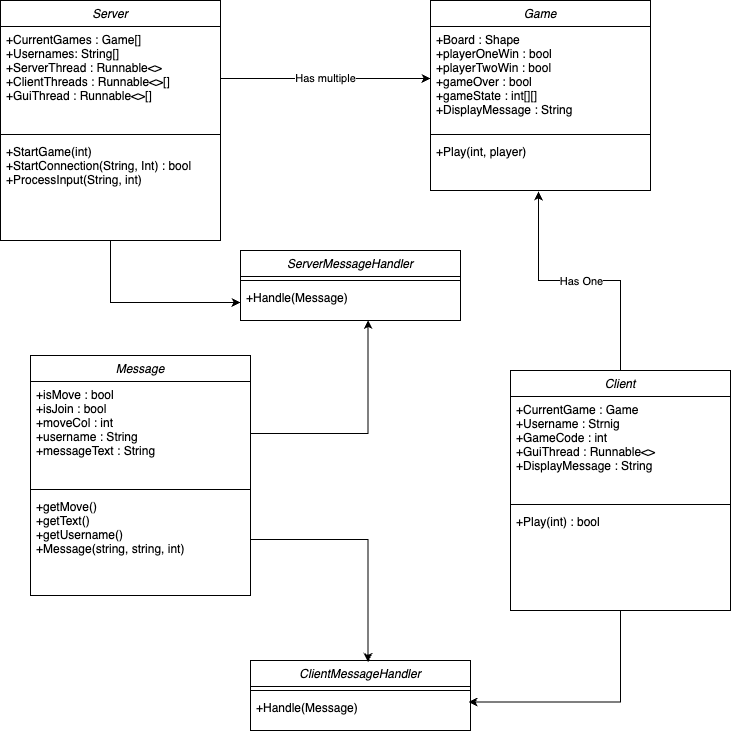

The diagram above was exported from draw.io. Its source (the exported page's mxGraphModel, read from the mxfile embedded in the PNG):
<mxGraphModel dx="708" dy="712" grid="1" gridSize="10" guides="1" tooltips="1" connect="1" arrows="1" fold="1" page="1" pageScale="1" pageWidth="827" pageHeight="1169" math="0" shadow="0">
  <root>
    <mxCell id="WIyWlLk6GJQsqaUBKTNV-0" />
    <mxCell id="WIyWlLk6GJQsqaUBKTNV-1" parent="WIyWlLk6GJQsqaUBKTNV-0" />
    <mxCell id="fWJh70oyq_5XXeKGM8eu-31" style="edgeStyle=orthogonalEdgeStyle;rounded=0;orthogonalLoop=1;jettySize=auto;html=1;exitX=0.5;exitY=1;exitDx=0;exitDy=0;" edge="1" parent="WIyWlLk6GJQsqaUBKTNV-1" source="zkfFHV4jXpPFQw0GAbJ--0" target="fWJh70oyq_5XXeKGM8eu-30">
      <mxGeometry relative="1" as="geometry" />
    </mxCell>
    <mxCell id="zkfFHV4jXpPFQw0GAbJ--0" value="Server" style="swimlane;fontStyle=2;align=center;verticalAlign=top;childLayout=stackLayout;horizontal=1;startSize=26;horizontalStack=0;resizeParent=1;resizeLast=0;collapsible=1;marginBottom=0;rounded=0;shadow=0;strokeWidth=1;" parent="WIyWlLk6GJQsqaUBKTNV-1" vertex="1">
      <mxGeometry x="60" y="110" width="220" height="240" as="geometry">
        <mxRectangle x="230" y="140" width="160" height="26" as="alternateBounds" />
      </mxGeometry>
    </mxCell>
    <mxCell id="zkfFHV4jXpPFQw0GAbJ--1" value="+CurrentGames : Game[]&#10;+Usernames: String[]&#10;+ServerThread : Runnable&lt;&gt;&#10;+ClientThreads : Runnable&lt;&gt;[]&#10;+GuiThread : Runnable&lt;&gt;[]&#10;" style="text;align=left;verticalAlign=top;spacingLeft=4;spacingRight=4;overflow=hidden;rotatable=0;points=[[0,0.5],[1,0.5]];portConstraint=eastwest;" parent="zkfFHV4jXpPFQw0GAbJ--0" vertex="1">
      <mxGeometry y="26" width="220" height="104" as="geometry" />
    </mxCell>
    <mxCell id="zkfFHV4jXpPFQw0GAbJ--4" value="" style="line;html=1;strokeWidth=1;align=left;verticalAlign=middle;spacingTop=-1;spacingLeft=3;spacingRight=3;rotatable=0;labelPosition=right;points=[];portConstraint=eastwest;" parent="zkfFHV4jXpPFQw0GAbJ--0" vertex="1">
      <mxGeometry y="130" width="220" height="8" as="geometry" />
    </mxCell>
    <mxCell id="zkfFHV4jXpPFQw0GAbJ--5" value="+StartGame(int)&#10;+StartConnection(String, Int) : bool&#10;+ProcessInput(String, int)" style="text;align=left;verticalAlign=top;spacingLeft=4;spacingRight=4;overflow=hidden;rotatable=0;points=[[0,0.5],[1,0.5]];portConstraint=eastwest;" parent="zkfFHV4jXpPFQw0GAbJ--0" vertex="1">
      <mxGeometry y="138" width="220" height="52" as="geometry" />
    </mxCell>
    <mxCell id="fWJh70oyq_5XXeKGM8eu-3" value="Game" style="swimlane;fontStyle=2;align=center;verticalAlign=top;childLayout=stackLayout;horizontal=1;startSize=26;horizontalStack=0;resizeParent=1;resizeLast=0;collapsible=1;marginBottom=0;rounded=0;shadow=0;strokeWidth=1;" vertex="1" parent="WIyWlLk6GJQsqaUBKTNV-1">
      <mxGeometry x="490" y="110" width="220" height="190" as="geometry">
        <mxRectangle x="230" y="140" width="160" height="26" as="alternateBounds" />
      </mxGeometry>
    </mxCell>
    <mxCell id="fWJh70oyq_5XXeKGM8eu-4" value="+Board : Shape&#10;+playerOneWin : bool&#10;+playerTwoWin : bool&#10;+gameOver : bool&#10;+gameState : int[][]&#10;+DisplayMessage : String&#10;&#10;" style="text;align=left;verticalAlign=top;spacingLeft=4;spacingRight=4;overflow=hidden;rotatable=0;points=[[0,0.5],[1,0.5]];portConstraint=eastwest;" vertex="1" parent="fWJh70oyq_5XXeKGM8eu-3">
      <mxGeometry y="26" width="220" height="104" as="geometry" />
    </mxCell>
    <mxCell id="fWJh70oyq_5XXeKGM8eu-5" value="" style="line;html=1;strokeWidth=1;align=left;verticalAlign=middle;spacingTop=-1;spacingLeft=3;spacingRight=3;rotatable=0;labelPosition=right;points=[];portConstraint=eastwest;" vertex="1" parent="fWJh70oyq_5XXeKGM8eu-3">
      <mxGeometry y="130" width="220" height="8" as="geometry" />
    </mxCell>
    <mxCell id="fWJh70oyq_5XXeKGM8eu-6" value="+Play(int, player)" style="text;align=left;verticalAlign=top;spacingLeft=4;spacingRight=4;overflow=hidden;rotatable=0;points=[[0,0.5],[1,0.5]];portConstraint=eastwest;" vertex="1" parent="fWJh70oyq_5XXeKGM8eu-3">
      <mxGeometry y="138" width="220" height="52" as="geometry" />
    </mxCell>
    <mxCell id="fWJh70oyq_5XXeKGM8eu-7" value="Has multiple" style="edgeStyle=orthogonalEdgeStyle;rounded=0;orthogonalLoop=1;jettySize=auto;html=1;exitX=1;exitY=0.5;exitDx=0;exitDy=0;entryX=0;entryY=0.5;entryDx=0;entryDy=0;" edge="1" parent="WIyWlLk6GJQsqaUBKTNV-1" source="zkfFHV4jXpPFQw0GAbJ--1" target="fWJh70oyq_5XXeKGM8eu-4">
      <mxGeometry relative="1" as="geometry" />
    </mxCell>
    <mxCell id="fWJh70oyq_5XXeKGM8eu-8" value="Client" style="swimlane;fontStyle=2;align=center;verticalAlign=top;childLayout=stackLayout;horizontal=1;startSize=26;horizontalStack=0;resizeParent=1;resizeLast=0;collapsible=1;marginBottom=0;rounded=0;shadow=0;strokeWidth=1;" vertex="1" parent="WIyWlLk6GJQsqaUBKTNV-1">
      <mxGeometry x="570" y="480" width="220" height="240" as="geometry">
        <mxRectangle x="230" y="140" width="160" height="26" as="alternateBounds" />
      </mxGeometry>
    </mxCell>
    <mxCell id="fWJh70oyq_5XXeKGM8eu-9" value="+CurrentGame : Game&#10;+Username : Strnig&#10;+GameCode : int&#10;+GuiThread : Runnable&lt;&gt;&#10;+DisplayMessage : String" style="text;align=left;verticalAlign=top;spacingLeft=4;spacingRight=4;overflow=hidden;rotatable=0;points=[[0,0.5],[1,0.5]];portConstraint=eastwest;" vertex="1" parent="fWJh70oyq_5XXeKGM8eu-8">
      <mxGeometry y="26" width="220" height="104" as="geometry" />
    </mxCell>
    <mxCell id="fWJh70oyq_5XXeKGM8eu-10" value="" style="line;html=1;strokeWidth=1;align=left;verticalAlign=middle;spacingTop=-1;spacingLeft=3;spacingRight=3;rotatable=0;labelPosition=right;points=[];portConstraint=eastwest;" vertex="1" parent="fWJh70oyq_5XXeKGM8eu-8">
      <mxGeometry y="130" width="220" height="8" as="geometry" />
    </mxCell>
    <mxCell id="fWJh70oyq_5XXeKGM8eu-11" value="+Play(int) : bool" style="text;align=left;verticalAlign=top;spacingLeft=4;spacingRight=4;overflow=hidden;rotatable=0;points=[[0,0.5],[1,0.5]];portConstraint=eastwest;" vertex="1" parent="fWJh70oyq_5XXeKGM8eu-8">
      <mxGeometry y="138" width="220" height="52" as="geometry" />
    </mxCell>
    <mxCell id="fWJh70oyq_5XXeKGM8eu-12" style="edgeStyle=orthogonalEdgeStyle;rounded=0;orthogonalLoop=1;jettySize=auto;html=1;exitX=0.5;exitY=0;exitDx=0;exitDy=0;entryX=0.491;entryY=1.019;entryDx=0;entryDy=0;entryPerimeter=0;" edge="1" parent="WIyWlLk6GJQsqaUBKTNV-1" source="fWJh70oyq_5XXeKGM8eu-8" target="fWJh70oyq_5XXeKGM8eu-6">
      <mxGeometry relative="1" as="geometry" />
    </mxCell>
    <mxCell id="fWJh70oyq_5XXeKGM8eu-13" value="Has One" style="edgeLabel;html=1;align=center;verticalAlign=middle;resizable=0;points=[];" vertex="1" connectable="0" parent="fWJh70oyq_5XXeKGM8eu-12">
      <mxGeometry x="-0.0693" y="3" relative="1" as="geometry">
        <mxPoint x="-9" y="-3" as="offset" />
      </mxGeometry>
    </mxCell>
    <mxCell id="fWJh70oyq_5XXeKGM8eu-22" value="Message" style="swimlane;fontStyle=2;align=center;verticalAlign=top;childLayout=stackLayout;horizontal=1;startSize=26;horizontalStack=0;resizeParent=1;resizeLast=0;collapsible=1;marginBottom=0;rounded=0;shadow=0;strokeWidth=1;" vertex="1" parent="WIyWlLk6GJQsqaUBKTNV-1">
      <mxGeometry x="90" y="465" width="220" height="240" as="geometry">
        <mxRectangle x="230" y="140" width="160" height="26" as="alternateBounds" />
      </mxGeometry>
    </mxCell>
    <mxCell id="fWJh70oyq_5XXeKGM8eu-23" value="+isMove : bool&#10;+isJoin : bool&#10;+moveCol : int&#10;+username : String&#10;+messageText : String" style="text;align=left;verticalAlign=top;spacingLeft=4;spacingRight=4;overflow=hidden;rotatable=0;points=[[0,0.5],[1,0.5]];portConstraint=eastwest;" vertex="1" parent="fWJh70oyq_5XXeKGM8eu-22">
      <mxGeometry y="26" width="220" height="104" as="geometry" />
    </mxCell>
    <mxCell id="fWJh70oyq_5XXeKGM8eu-24" value="" style="line;html=1;strokeWidth=1;align=left;verticalAlign=middle;spacingTop=-1;spacingLeft=3;spacingRight=3;rotatable=0;labelPosition=right;points=[];portConstraint=eastwest;" vertex="1" parent="fWJh70oyq_5XXeKGM8eu-22">
      <mxGeometry y="130" width="220" height="8" as="geometry" />
    </mxCell>
    <mxCell id="fWJh70oyq_5XXeKGM8eu-25" value="+getMove()&#10;+getText()&#10;+getUsername()&#10;+Message(string, string, int) " style="text;align=left;verticalAlign=top;spacingLeft=4;spacingRight=4;overflow=hidden;rotatable=0;points=[[0,0.5],[1,0.5]];portConstraint=eastwest;" vertex="1" parent="fWJh70oyq_5XXeKGM8eu-22">
      <mxGeometry y="138" width="220" height="92" as="geometry" />
    </mxCell>
    <mxCell id="fWJh70oyq_5XXeKGM8eu-27" value="ServerMessageHandler" style="swimlane;fontStyle=2;align=center;verticalAlign=top;childLayout=stackLayout;horizontal=1;startSize=26;horizontalStack=0;resizeParent=1;resizeLast=0;collapsible=1;marginBottom=0;rounded=0;shadow=0;strokeWidth=1;" vertex="1" parent="WIyWlLk6GJQsqaUBKTNV-1">
      <mxGeometry x="300" y="360" width="220" height="70" as="geometry">
        <mxRectangle x="230" y="140" width="160" height="26" as="alternateBounds" />
      </mxGeometry>
    </mxCell>
    <mxCell id="fWJh70oyq_5XXeKGM8eu-29" value="" style="line;html=1;strokeWidth=1;align=left;verticalAlign=middle;spacingTop=-1;spacingLeft=3;spacingRight=3;rotatable=0;labelPosition=right;points=[];portConstraint=eastwest;" vertex="1" parent="fWJh70oyq_5XXeKGM8eu-27">
      <mxGeometry y="26" width="220" height="8" as="geometry" />
    </mxCell>
    <mxCell id="fWJh70oyq_5XXeKGM8eu-30" value="+Handle(Message)" style="text;align=left;verticalAlign=top;spacingLeft=4;spacingRight=4;overflow=hidden;rotatable=0;points=[[0,0.5],[1,0.5]];portConstraint=eastwest;" vertex="1" parent="fWJh70oyq_5XXeKGM8eu-27">
      <mxGeometry y="34" width="220" height="36" as="geometry" />
    </mxCell>
    <mxCell id="fWJh70oyq_5XXeKGM8eu-33" value="ClientMessageHandler" style="swimlane;fontStyle=2;align=center;verticalAlign=top;childLayout=stackLayout;horizontal=1;startSize=26;horizontalStack=0;resizeParent=1;resizeLast=0;collapsible=1;marginBottom=0;rounded=0;shadow=0;strokeWidth=1;" vertex="1" parent="WIyWlLk6GJQsqaUBKTNV-1">
      <mxGeometry x="310" y="770" width="220" height="70" as="geometry">
        <mxRectangle x="230" y="140" width="160" height="26" as="alternateBounds" />
      </mxGeometry>
    </mxCell>
    <mxCell id="fWJh70oyq_5XXeKGM8eu-34" value="" style="line;html=1;strokeWidth=1;align=left;verticalAlign=middle;spacingTop=-1;spacingLeft=3;spacingRight=3;rotatable=0;labelPosition=right;points=[];portConstraint=eastwest;" vertex="1" parent="fWJh70oyq_5XXeKGM8eu-33">
      <mxGeometry y="26" width="220" height="8" as="geometry" />
    </mxCell>
    <mxCell id="fWJh70oyq_5XXeKGM8eu-35" value="+Handle(Message)" style="text;align=left;verticalAlign=top;spacingLeft=4;spacingRight=4;overflow=hidden;rotatable=0;points=[[0,0.5],[1,0.5]];portConstraint=eastwest;" vertex="1" parent="fWJh70oyq_5XXeKGM8eu-33">
      <mxGeometry y="34" width="220" height="36" as="geometry" />
    </mxCell>
    <mxCell id="fWJh70oyq_5XXeKGM8eu-36" style="edgeStyle=orthogonalEdgeStyle;rounded=0;orthogonalLoop=1;jettySize=auto;html=1;exitX=0.5;exitY=1;exitDx=0;exitDy=0;entryX=0.991;entryY=0.208;entryDx=0;entryDy=0;entryPerimeter=0;" edge="1" parent="WIyWlLk6GJQsqaUBKTNV-1" source="fWJh70oyq_5XXeKGM8eu-8" target="fWJh70oyq_5XXeKGM8eu-35">
      <mxGeometry relative="1" as="geometry" />
    </mxCell>
    <mxCell id="fWJh70oyq_5XXeKGM8eu-37" style="edgeStyle=orthogonalEdgeStyle;rounded=0;orthogonalLoop=1;jettySize=auto;html=1;entryX=0.534;entryY=0.021;entryDx=0;entryDy=0;entryPerimeter=0;" edge="1" parent="WIyWlLk6GJQsqaUBKTNV-1" source="fWJh70oyq_5XXeKGM8eu-25" target="fWJh70oyq_5XXeKGM8eu-33">
      <mxGeometry relative="1" as="geometry" />
    </mxCell>
    <mxCell id="fWJh70oyq_5XXeKGM8eu-39" style="edgeStyle=orthogonalEdgeStyle;rounded=0;orthogonalLoop=1;jettySize=auto;html=1;exitX=1;exitY=0.5;exitDx=0;exitDy=0;entryX=0.58;entryY=0.986;entryDx=0;entryDy=0;entryPerimeter=0;" edge="1" parent="WIyWlLk6GJQsqaUBKTNV-1" source="fWJh70oyq_5XXeKGM8eu-23" target="fWJh70oyq_5XXeKGM8eu-30">
      <mxGeometry relative="1" as="geometry" />
    </mxCell>
  </root>
</mxGraphModel>